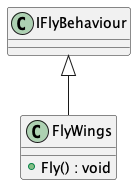

The diagram above was rendered by PlantUML. Its source (embedded in the PNG):
@startuml
class FlyWings {
    + Fly() : void
}
IFlyBehaviour <|-- FlyWings
@enduml